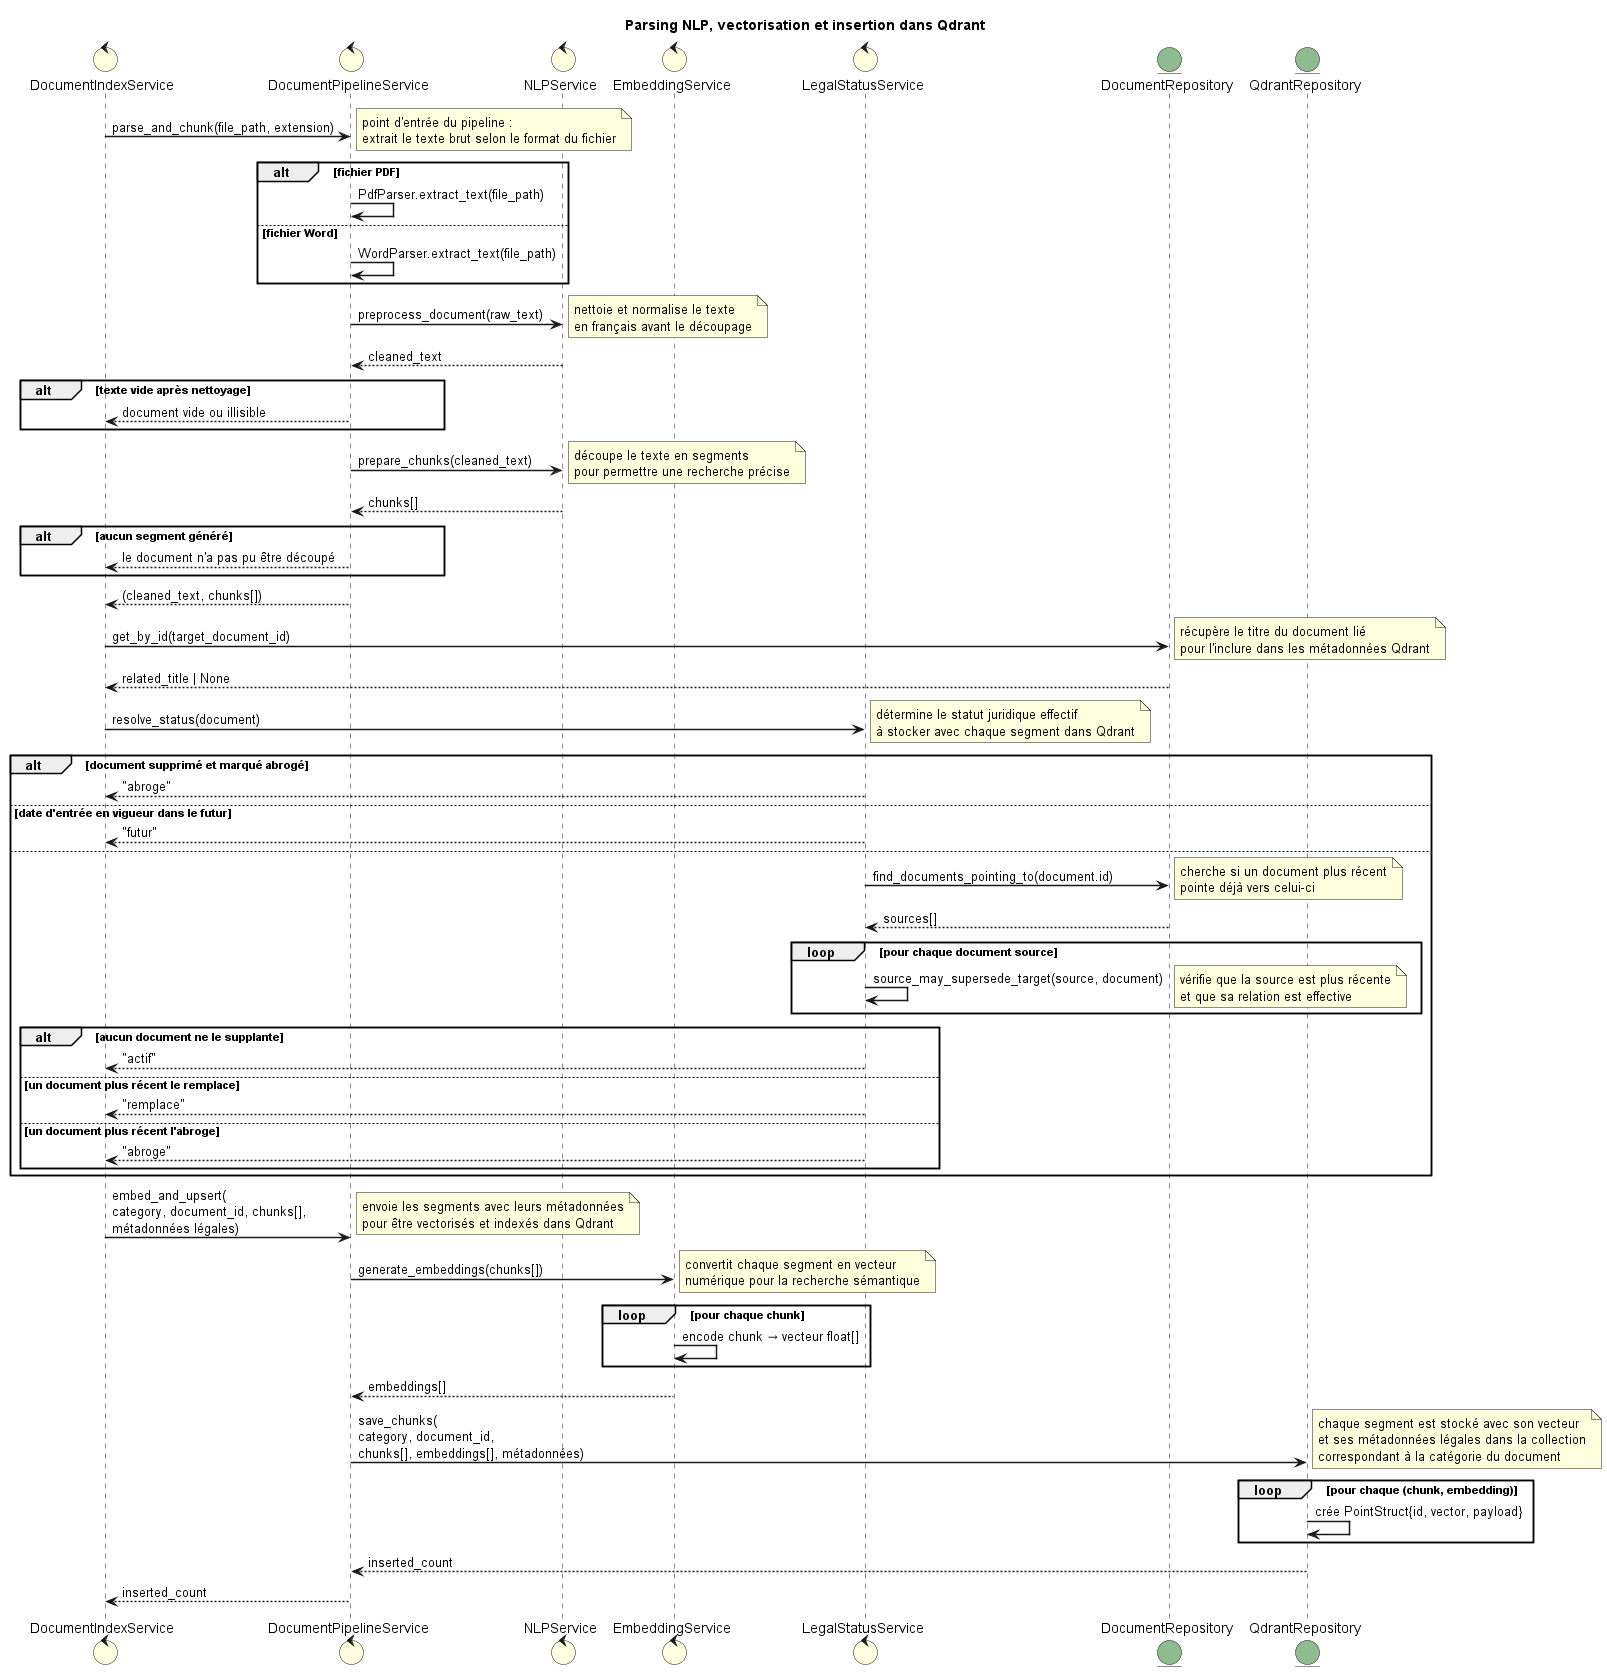

The diagram above was rendered by PlantUML. Its source (embedded in the PNG):
@startuml pipeline_nlp

title Parsing NLP, vectorisation et insertion dans Qdrant

skinparam sequenceArrowThickness 1.5
skinparam sequenceGroupBorderThickness 1.5
skinparam backgroundColor #ffffff
skinparam sequenceGroupBodyBackgroundColor transparent

control "DocumentIndexService" as IndexService #LightYellow
control "DocumentPipelineService" as Pipeline #LightYellow
control "NLPService" as NLP #LightYellow
control "EmbeddingService" as Embedding #LightYellow
control "LegalStatusService" as StatusService #LightYellow
entity "DocumentRepository" as DocRepo #DarkSeaGreen
entity "QdrantRepository" as Qdrant #DarkSeaGreen

IndexService -> Pipeline : parse_and_chunk(file_path, extension)
note right : point d'entrée du pipeline :\nextrait le texte brut selon le format du fichier

alt fichier PDF
    Pipeline -> Pipeline : PdfParser.extract_text(file_path)
else fichier Word
    Pipeline -> Pipeline : WordParser.extract_text(file_path)
end

Pipeline -> NLP : preprocess_document(raw_text)
note right : nettoie et normalise le texte\nen français avant le découpage
NLP --> Pipeline : cleaned_text

alt texte vide après nettoyage
    Pipeline --> IndexService : document vide ou illisible
end

Pipeline -> NLP : prepare_chunks(cleaned_text)
note right : découpe le texte en segments\npour permettre une recherche précise
NLP --> Pipeline : chunks[]

alt aucun segment généré
    Pipeline --> IndexService : le document n'a pas pu être découpé
end

Pipeline --> IndexService : (cleaned_text, chunks[])

IndexService -> DocRepo : get_by_id(target_document_id)
note right : récupère le titre du document lié\npour l'inclure dans les métadonnées Qdrant
DocRepo --> IndexService : related_title | None

IndexService -> StatusService : resolve_status(document)
note right : détermine le statut juridique effectif\nà stocker avec chaque segment dans Qdrant

alt document supprimé et marqué abrogé
    StatusService --> IndexService : "abroge"
else date d'entrée en vigueur dans le futur
    StatusService --> IndexService : "futur"
else
    StatusService -> DocRepo : find_documents_pointing_to(document.id)
    note right : cherche si un document plus récent\npointe déjà vers celui-ci
    DocRepo --> StatusService : sources[]

    loop pour chaque document source
        StatusService -> StatusService : source_may_supersede_target(source, document)
        note right : vérifie que la source est plus récente\net que sa relation est effective
    end

    alt aucun document ne le supplante
        StatusService --> IndexService : "actif"
    else un document plus récent le remplace
        StatusService --> IndexService : "remplace"
    else un document plus récent l'abroge
        StatusService --> IndexService : "abroge"
    end
end

IndexService -> Pipeline : embed_and_upsert(\ncategory, document_id, chunks[],\nmétadonnées légales)
note right : envoie les segments avec leurs métadonnées\npour être vectorisés et indexés dans Qdrant

Pipeline -> Embedding : generate_embeddings(chunks[])
note right : convertit chaque segment en vecteur\nnumérique pour la recherche sémantique
loop pour chaque chunk
    Embedding -> Embedding : encode chunk → vecteur float[]
end
Embedding --> Pipeline : embeddings[]

Pipeline -> Qdrant : save_chunks(\ncategory, document_id,\nchunks[], embeddings[], métadonnées)
note right : chaque segment est stocké avec son vecteur\net ses métadonnées légales dans la collection\ncorrespondant à la catégorie du document
loop pour chaque (chunk, embedding)
    Qdrant -> Qdrant : crée PointStruct{id, vector, payload}
end
Qdrant --> Pipeline : inserted_count

Pipeline --> IndexService : inserted_count

@enduml